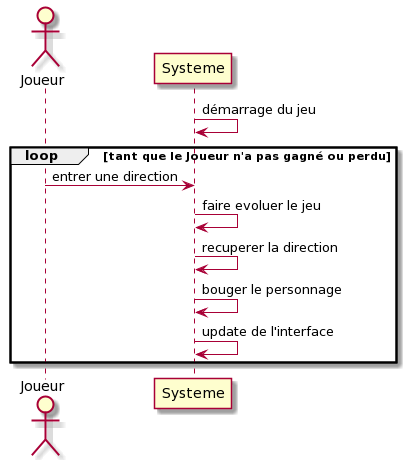

The diagram above was rendered by PlantUML. Its source (embedded in the PNG):
@startuml
actor Joueur

Systeme -> Systeme : démarrage du jeu
loop tant que le Joueur n'a pas gagné ou perdu
Joueur -> Systeme : entrer une direction
Systeme -> Systeme : faire evoluer le jeu
Systeme -> Systeme : recuperer la direction
Systeme -> Systeme : bouger le personnage
Systeme -> Systeme : update de l'interface
end
@enduml